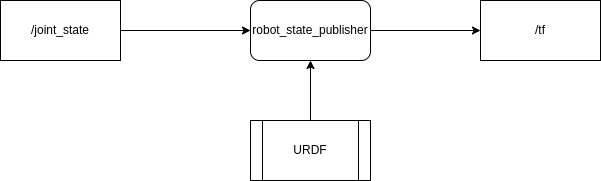

The diagram above was exported from draw.io. Its source (the exported page's mxGraphModel, read from the mxfile embedded in the PNG):
<mxGraphModel dx="1102" dy="816" grid="1" gridSize="10" guides="1" tooltips="1" connect="1" arrows="1" fold="1" page="1" pageScale="1" pageWidth="850" pageHeight="1100" math="0" shadow="0">
  <root>
    <mxCell id="0" />
    <mxCell id="1" parent="0" />
    <mxCell id="8" value="" style="edgeStyle=none;html=1;" edge="1" parent="1" source="2" target="7">
      <mxGeometry relative="1" as="geometry" />
    </mxCell>
    <mxCell id="2" value="robot_state_publisher" style="rounded=1;whiteSpace=wrap;html=1;" vertex="1" parent="1">
      <mxGeometry x="350" y="260" width="120" height="60" as="geometry" />
    </mxCell>
    <mxCell id="4" style="edgeStyle=none;html=1;entryX=0;entryY=0.5;entryDx=0;entryDy=0;" edge="1" parent="1" source="3" target="2">
      <mxGeometry relative="1" as="geometry" />
    </mxCell>
    <mxCell id="3" value="/joint_state" style="rounded=0;whiteSpace=wrap;html=1;" vertex="1" parent="1">
      <mxGeometry x="100" y="260" width="120" height="60" as="geometry" />
    </mxCell>
    <mxCell id="6" value="" style="edgeStyle=none;html=1;" edge="1" parent="1" source="5" target="2">
      <mxGeometry relative="1" as="geometry" />
    </mxCell>
    <mxCell id="5" value="URDF" style="shape=process;whiteSpace=wrap;html=1;backgroundOutline=1;" vertex="1" parent="1">
      <mxGeometry x="350" y="380" width="120" height="60" as="geometry" />
    </mxCell>
    <mxCell id="7" value="/tf" style="rounded=0;whiteSpace=wrap;html=1;" vertex="1" parent="1">
      <mxGeometry x="580" y="260" width="120" height="60" as="geometry" />
    </mxCell>
  </root>
</mxGraphModel>